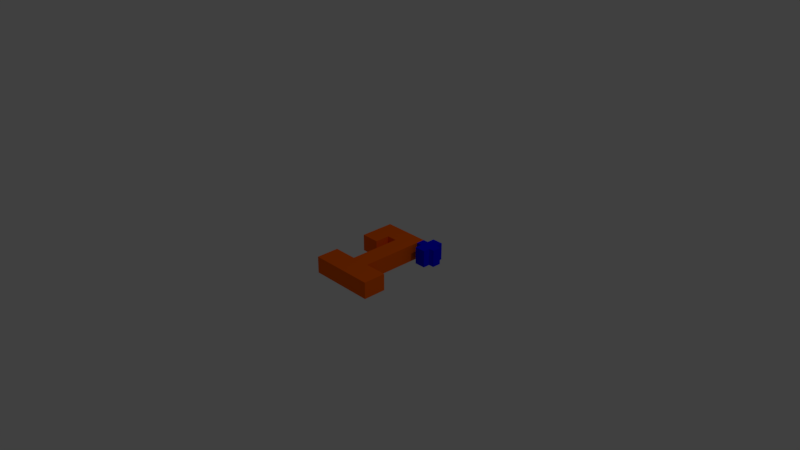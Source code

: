 # Source: OneUpIcon.blend  (saved by Blender 2.79.0; exported with 4.5.12 LTS)
import bpy
from mathutils import Matrix  # noqa: F401  (used for matrix-valued properties, if any)

bpy.ops.wm.read_factory_settings(use_empty=True)
scene = bpy.context.scene
scene.name = 'Scene'

# ---- collections
col_collection_1 = bpy.data.collections.new('Collection 1'); scene.collection.children.link(col_collection_1)

# ---- materials (node trees are filled in below, after node groups)
mat_svgmat_005 = bpy.data.materials.new('SVGMat.005')
mat_svgmat_005.alpha_threshold = 0.0
mat_svgmat_005.use_transparent_shadow = False
mat_svgmat_005.diffuse_color = (0.0, 0.0, 1.0, 1.0)
mat_svgmat_005.roughness = 0.5
mat_svgmat_004 = bpy.data.materials.new('SVGMat.004')
mat_svgmat_004.alpha_threshold = 0.0
mat_svgmat_004.use_transparent_shadow = False
mat_svgmat_004.diffuse_color = (1.0, 0.1329, 0.0, 1.0)
mat_svgmat_004.roughness = 0.5

# ---- material node trees

# ---- world
world_world = bpy.data.worlds.new('World'); scene.world = world_world
world_world.color = (0.05088, 0.05088, 0.05088)
world_world.use_sun_shadow = False
world_world.sun_shadow_jitter_overblur = 0.0
world_world.cycles.sampling_method = 'MANUAL'

# ---- cameras
cam_camera = bpy.data.cameras.new('Camera')
cam_camera.clip_end = 100.0
cam_camera.lens = 35.0
cam_camera.sensor_width = 32.0
cam_camera.sensor_height = 18.0
cam_camera.ortho_scale = 7.314
cam_camera.dof.focus_distance = 0.0
cam_camera.dof.aperture_fstop = 128.0

# ---- lights
light_lamp = bpy.data.lights.new('Lamp', 'POINT')
light_lamp.transmission_factor = 0.0
light_lamp.cutoff_distance = 30.0
light_lamp.energy = 100.0
light_lamp.shadow_buffer_clip_start = 1.001
light_lamp.shadow_soft_size = 0.1
light_lamp.shadow_maximum_resolution = 0.006
light_lamp.use_absolute_resolution = True

# ---- meshes
me_curect4795 = bpy.data.meshes.new('CUrect4795')
me_curect4795.from_pydata([(0.5009, 0.4665, 0.0), (0.5009, 0.4103, 0.0), (0.4607, 0.4103, 0.0), (0.4607, 0.346, 0.0), (0.5009, 0.346, 0.0), (0.5009, 0.2951, 0.0), (0.5813, 0.2951, 0.0), (0.5813, 0.346, 0.0), (0.6214, 0.346, 0.0), (0.6214, 0.4103, 0.0), (0.5813, 0.4103, 0.0), (0.5813, 0.4665, 0.0), (0.5009, 0.4665, -0.125), (0.5009, 0.4103, -0.125), (0.4607, 0.4103, -0.125), (0.4607, 0.346, -0.125), (0.5009, 0.346, -0.125), (0.5009, 0.2951, -0.125), (0.5813, 0.2951, -0.125), (0.5813, 0.346, -0.125), (0.6214, 0.346, -0.125), (0.6214, 0.4103, -0.125), (0.5813, 0.4103, -0.125), (0.5813, 0.4665, -0.125)], [], [(1, 0, 11), (1, 11, 10), (3, 2, 1), (3, 1, 10), (3, 10, 9), (3, 9, 8), (4, 3, 8), (5, 4, 7), (7, 4, 8), (5, 7, 6), (13, 23, 12), (13, 22, 23), (15, 13, 14), (15, 22, 13), (15, 21, 22), (15, 20, 21), (16, 20, 15), (17, 19, 16), (19, 20, 16), (17, 18, 19), (5, 6, 18, 17), (4, 5, 17, 16), (11, 0, 12, 23), (3, 4, 16, 15), (1, 2, 14, 13), (0, 1, 13, 12), (10, 11, 23, 22), (2, 3, 15, 14), (6, 7, 19, 18), (9, 10, 22, 21), (7, 8, 20, 19), (8, 9, 21, 20)])
me_curect4795.materials.append(mat_svgmat_005)
me_curect4795.use_remesh_preserve_volume = False
me_curect4795.use_remesh_preserve_attributes = False
me_curect4795.use_mirror_vertex_groups = False
me_curect4795.update()
me_curect57 = bpy.data.meshes.new('CUrect57')
me_curect57.from_pydata([(0.1179, 0.4103, 0.0), (0.1179, 0.1585, 0.0), (0.1714, 0.1585, 0.0), (0.2518, 0.1585, 0.0), (0.2518, 0.2683, 0.0), (0.1714, 0.2683, 0.0), (0.1714, 0.2684, 0.0), (0.3268, 0.2684, 0.0), (0.3268, -0.1119, 0.0), (0.1527, -0.1119, 0.0), (0.1527, -0.278, 0.0), (0.6268, -0.278, 0.0), (0.6268, -0.1119, 0.0), (0.4607, -0.1119, 0.0), (0.4607, 0.4103, 0.0), (0.3268, 0.4103, 0.0), (0.1714, 0.4103, 0.0), (0.1179, 0.4103, -0.1211), (0.1179, 0.1585, -0.1211), (0.1714, 0.1585, -0.1211), (0.2518, 0.1585, -0.1211), (0.2518, 0.2683, -0.1211), (0.1714, 0.2683, -0.1211), (0.1714, 0.2684, -0.1211), (0.3268, 0.2684, -0.1211), (0.3268, -0.1119, -0.1211), (0.1527, -0.1119, -0.1211), (0.1527, -0.278, -0.1211), (0.6268, -0.278, -0.1211), (0.6268, -0.1119, -0.1211), (0.4607, -0.1119, -0.1211), (0.4607, 0.4103, -0.1211), (0.3268, 0.4103, -0.1211), (0.1714, 0.4103, -0.1211)], [], [(1, 0, 16), (1, 16, 6), (6, 16, 15), (6, 15, 14), (6, 14, 7), (7, 14, 13), (1, 6, 5), (8, 7, 13), (1, 5, 4), (1, 4, 3), (2, 1, 3), (10, 9, 8), (10, 8, 13), (10, 13, 12), (10, 12, 11), (18, 33, 17), (18, 23, 33), (23, 32, 33), (23, 31, 32), (23, 24, 31), (24, 30, 31), (18, 22, 23), (25, 30, 24), (18, 21, 22), (18, 20, 21), (19, 20, 18), (27, 25, 26), (27, 30, 25), (27, 29, 30), (27, 28, 29), (0, 1, 18, 17), (16, 0, 17, 33), (11, 12, 29, 28), (4, 5, 22, 21), (5, 6, 23, 22), (14, 15, 32, 31), (13, 14, 31, 30), (1, 2, 19, 18), (6, 7, 24, 23), (2, 3, 20, 19), (12, 13, 30, 29), (15, 16, 33, 32), (7, 8, 25, 24), (9, 10, 27, 26), (10, 11, 28, 27), (8, 9, 26, 25), (3, 4, 21, 20)])
me_curect57.materials.append(mat_svgmat_004)
me_curect57.use_remesh_preserve_volume = False
me_curect57.use_remesh_preserve_attributes = False
me_curect57.use_mirror_vertex_groups = False
me_curect57.update()

# ---- objects
ob_curve_001 = bpy.data.objects.new('Curve.001', me_curect4795)
ob_curve = bpy.data.objects.new('Curve', me_curect57)
ob_lamp = bpy.data.objects.new('Lamp', light_lamp)
ob_camera = bpy.data.objects.new('Camera', cam_camera)

# ---- transforms, parenting, visibility, modifiers, constraints
ob_curve_001.location = (-0.6788, 0.0, 0.0)
ob_curve_001.rotation_euler = (-0.004714, -0.0, 0.0)
ob_curve_001.scale = (1.912, 1.912, 1.912)
ob_curve_001.lineart.crease_threshold = 0.0
ob_curve.location = (-0.6788, 0.0, 0.0)
ob_curve.rotation_euler = (-0.004714, -0.0, 0.0)
ob_curve.scale = (1.912, 1.912, 1.912)
ob_curve.lineart.crease_threshold = 0.0
ob_lamp.location = (4.076, 1.005, 5.904)
ob_lamp.rotation_euler = (0.6503, 0.05522, 1.866)
ob_lamp.lock_rotations_4d = False
ob_lamp.empty_display_type = 'ARROWS'
ob_lamp.color = (0.0, 0.0, 0.0, 0.0)
ob_lamp.lineart.crease_threshold = 0.0
ob_camera.location = (7.481, -6.508, 5.344)
ob_camera.rotation_euler = (1.109, 0.0, 0.8149)
ob_camera.lock_rotations_4d = False
ob_camera.empty_display_type = 'ARROWS'
ob_camera.color = (0.0, 0.0, 0.0, 0.0)
ob_camera.display_type = 'WIRE'
ob_camera.lineart.crease_threshold = 0.0

# ---- collection membership
col_collection_1.objects.link(ob_curve_001)
col_collection_1.objects.link(ob_curve)
col_collection_1.objects.link(ob_lamp)
col_collection_1.objects.link(ob_camera)

# ---- scene / render settings (as saved in the file)
scene.camera = ob_camera
scene.frame_start = 1; scene.frame_end = 250; scene.frame_set(1)
scene.render.engine = 'BLENDER_EEVEE_NEXT'
scene.render.resolution_percentage = 50
scene.render.dither_intensity = 0.0
scene.cycles.use_denoising = False
scene.cycles.samples = 128
scene.cycles.sampling_pattern = 'TABULATED_SOBOL'
scene.cycles.use_adaptive_sampling = False
scene.cycles.use_light_tree = False
scene.cycles.blur_glossy = 0.0
scene.cycles.sample_clamp_indirect = 0.0
scene.view_settings.view_transform = 'Standard'
bpy.context.view_layer.update()
